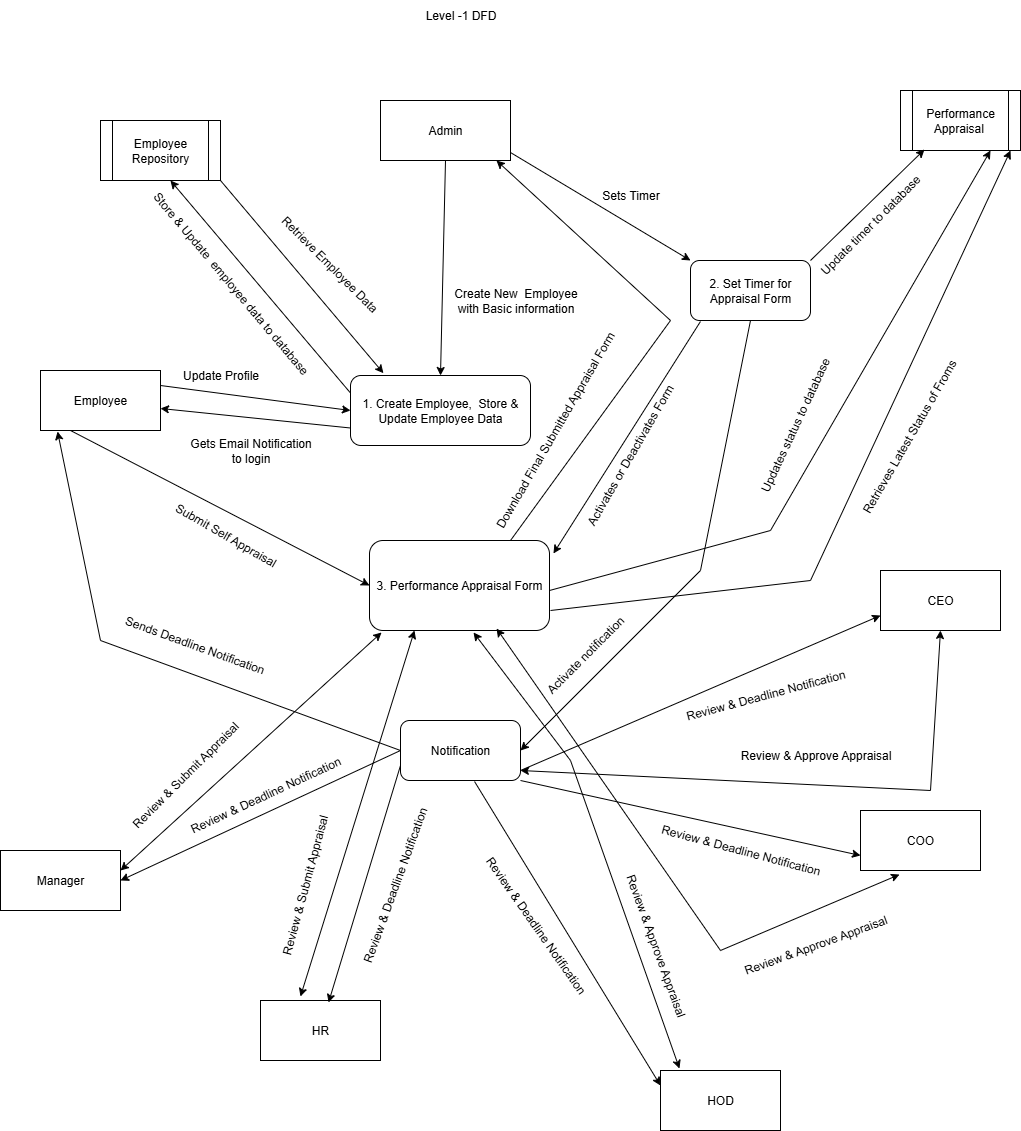

The diagram above was exported from draw.io. Its source (the exported page's mxGraphModel, read from the mxfile embedded in the PNG):
<mxGraphModel dx="1722" dy="1565" grid="1" gridSize="10" guides="1" tooltips="1" connect="1" arrows="1" fold="1" page="1" pageScale="1" pageWidth="850" pageHeight="1100" math="0" shadow="0">
  <root>
    <mxCell id="0" />
    <mxCell id="1" parent="0" />
    <mxCell id="2G1le35ahZ1bNiIccIlb-1" value="Employee Repository" style="shape=process;whiteSpace=wrap;html=1;backgroundOutline=1;" parent="1" vertex="1">
      <mxGeometry x="40" y="40" width="120" height="60" as="geometry" />
    </mxCell>
    <mxCell id="2G1le35ahZ1bNiIccIlb-2" value="Admin" style="rounded=0;whiteSpace=wrap;html=1;" parent="1" vertex="1">
      <mxGeometry x="320" y="20" width="130" height="60" as="geometry" />
    </mxCell>
    <mxCell id="2G1le35ahZ1bNiIccIlb-3" value="1. Create Employee,&amp;nbsp;&amp;nbsp;Store &amp;amp; Update Employee Data" style="rounded=1;whiteSpace=wrap;html=1;" parent="1" vertex="1">
      <mxGeometry x="290" y="295" width="180" height="70" as="geometry" />
    </mxCell>
    <mxCell id="2G1le35ahZ1bNiIccIlb-4" value="" style="endArrow=classic;html=1;rounded=0;entryX=0.5;entryY=0;entryDx=0;entryDy=0;exitX=0.5;exitY=1;exitDx=0;exitDy=0;" parent="1" source="2G1le35ahZ1bNiIccIlb-2" target="2G1le35ahZ1bNiIccIlb-3" edge="1">
      <mxGeometry width="50" height="50" relative="1" as="geometry">
        <mxPoint x="400" y="110" as="sourcePoint" />
        <mxPoint x="374" y="260" as="targetPoint" />
      </mxGeometry>
    </mxCell>
    <mxCell id="2G1le35ahZ1bNiIccIlb-5" value="Employee" style="rounded=0;whiteSpace=wrap;html=1;" parent="1" vertex="1">
      <mxGeometry x="-20" y="290" width="120" height="60" as="geometry" />
    </mxCell>
    <mxCell id="2G1le35ahZ1bNiIccIlb-6" value="" style="endArrow=classic;html=1;rounded=0;exitX=0;exitY=0.25;exitDx=0;exitDy=0;entryX=0.583;entryY=1;entryDx=0;entryDy=0;entryPerimeter=0;" parent="1" source="2G1le35ahZ1bNiIccIlb-3" target="2G1le35ahZ1bNiIccIlb-1" edge="1">
      <mxGeometry width="50" height="50" relative="1" as="geometry">
        <mxPoint x="200" y="160" as="sourcePoint" />
        <mxPoint x="250" y="110" as="targetPoint" />
      </mxGeometry>
    </mxCell>
    <mxCell id="2G1le35ahZ1bNiIccIlb-7" value="Store &amp;amp; Update&amp;nbsp; employee data to database" style="text;html=1;align=center;verticalAlign=middle;resizable=0;points=[];autosize=1;strokeColor=none;fillColor=none;rotation=50;" parent="1" vertex="1">
      <mxGeometry x="40" y="188" width="260" height="30" as="geometry" />
    </mxCell>
    <mxCell id="2G1le35ahZ1bNiIccIlb-9" value="" style="endArrow=classic;html=1;rounded=0;entryX=0.183;entryY=-0.033;entryDx=0;entryDy=0;entryPerimeter=0;" parent="1" target="2G1le35ahZ1bNiIccIlb-3" edge="1">
      <mxGeometry width="50" height="50" relative="1" as="geometry">
        <mxPoint x="160" y="100" as="sourcePoint" />
        <mxPoint x="330" y="260" as="targetPoint" />
      </mxGeometry>
    </mxCell>
    <mxCell id="2G1le35ahZ1bNiIccIlb-10" value="Retrieve Employee Data&amp;nbsp;" style="text;html=1;align=center;verticalAlign=middle;resizable=0;points=[];autosize=1;strokeColor=none;fillColor=none;rotation=45;" parent="1" vertex="1">
      <mxGeometry x="190" y="170" width="160" height="30" as="geometry" />
    </mxCell>
    <mxCell id="2G1le35ahZ1bNiIccIlb-11" value="" style="endArrow=classic;html=1;rounded=0;entryX=1;entryY=0.633;entryDx=0;entryDy=0;exitX=0;exitY=0.75;exitDx=0;exitDy=0;entryPerimeter=0;" parent="1" source="2G1le35ahZ1bNiIccIlb-3" target="2G1le35ahZ1bNiIccIlb-5" edge="1">
      <mxGeometry width="50" height="50" relative="1" as="geometry">
        <mxPoint x="300" y="320" as="sourcePoint" />
        <mxPoint x="220" y="320" as="targetPoint" />
      </mxGeometry>
    </mxCell>
    <mxCell id="2G1le35ahZ1bNiIccIlb-12" value="Gets Email Notification&lt;div&gt;to login&lt;/div&gt;" style="text;html=1;align=center;verticalAlign=middle;resizable=0;points=[];autosize=1;strokeColor=none;fillColor=none;rotation=0;" parent="1" vertex="1">
      <mxGeometry x="120" y="350" width="140" height="40" as="geometry" />
    </mxCell>
    <mxCell id="2G1le35ahZ1bNiIccIlb-13" value="" style="endArrow=classic;html=1;rounded=0;entryX=0;entryY=0.5;entryDx=0;entryDy=0;exitX=1;exitY=0.25;exitDx=0;exitDy=0;" parent="1" source="2G1le35ahZ1bNiIccIlb-5" target="2G1le35ahZ1bNiIccIlb-3" edge="1">
      <mxGeometry width="50" height="50" relative="1" as="geometry">
        <mxPoint x="140" y="320" as="sourcePoint" />
        <mxPoint x="190" y="270" as="targetPoint" />
      </mxGeometry>
    </mxCell>
    <mxCell id="2G1le35ahZ1bNiIccIlb-14" value="Update Profile" style="text;html=1;align=center;verticalAlign=middle;resizable=0;points=[];autosize=1;strokeColor=none;fillColor=none;" parent="1" vertex="1">
      <mxGeometry x="110" y="280" width="100" height="30" as="geometry" />
    </mxCell>
    <mxCell id="2G1le35ahZ1bNiIccIlb-15" value="3. Performance Appraisal Form" style="rounded=1;whiteSpace=wrap;html=1;" parent="1" vertex="1">
      <mxGeometry x="309" y="460" width="180" height="90" as="geometry" />
    </mxCell>
    <mxCell id="2G1le35ahZ1bNiIccIlb-16" value="2. Set Timer for Appraisal Form" style="rounded=1;whiteSpace=wrap;html=1;" parent="1" vertex="1">
      <mxGeometry x="630" y="180" width="120" height="60" as="geometry" />
    </mxCell>
    <mxCell id="2G1le35ahZ1bNiIccIlb-17" value="" style="endArrow=classic;html=1;rounded=0;entryX=0;entryY=0;entryDx=0;entryDy=0;exitX=1;exitY=0.867;exitDx=0;exitDy=0;exitPerimeter=0;" parent="1" source="2G1le35ahZ1bNiIccIlb-2" target="2G1le35ahZ1bNiIccIlb-16" edge="1">
      <mxGeometry width="50" height="50" relative="1" as="geometry">
        <mxPoint x="460" y="100" as="sourcePoint" />
        <mxPoint x="510" y="50" as="targetPoint" />
      </mxGeometry>
    </mxCell>
    <mxCell id="2G1le35ahZ1bNiIccIlb-18" value="Sets Timer" style="text;html=1;align=center;verticalAlign=middle;resizable=0;points=[];autosize=1;strokeColor=none;fillColor=none;" parent="1" vertex="1">
      <mxGeometry x="530" y="100" width="80" height="30" as="geometry" />
    </mxCell>
    <mxCell id="2G1le35ahZ1bNiIccIlb-19" value="" style="endArrow=classic;html=1;rounded=0;exitX=0.083;exitY=1.017;exitDx=0;exitDy=0;exitPerimeter=0;entryX=1.022;entryY=0.144;entryDx=0;entryDy=0;entryPerimeter=0;" parent="1" source="2G1le35ahZ1bNiIccIlb-16" target="2G1le35ahZ1bNiIccIlb-15" edge="1">
      <mxGeometry width="50" height="50" relative="1" as="geometry">
        <mxPoint x="580" y="330" as="sourcePoint" />
        <mxPoint x="630" y="280" as="targetPoint" />
      </mxGeometry>
    </mxCell>
    <mxCell id="2G1le35ahZ1bNiIccIlb-20" value="Activates or Deactivates Form" style="text;html=1;align=center;verticalAlign=middle;resizable=0;points=[];autosize=1;strokeColor=none;fillColor=none;rotation=-60;" parent="1" vertex="1">
      <mxGeometry x="480" y="360" width="180" height="30" as="geometry" />
    </mxCell>
    <mxCell id="2G1le35ahZ1bNiIccIlb-22" value="" style="endArrow=classic;html=1;rounded=0;entryX=0;entryY=0.5;entryDx=0;entryDy=0;exitX=0.25;exitY=1;exitDx=0;exitDy=0;" parent="1" source="2G1le35ahZ1bNiIccIlb-5" target="2G1le35ahZ1bNiIccIlb-15" edge="1">
      <mxGeometry width="50" height="50" relative="1" as="geometry">
        <mxPoint x="130" y="450" as="sourcePoint" />
        <mxPoint x="180" y="400" as="targetPoint" />
      </mxGeometry>
    </mxCell>
    <mxCell id="2G1le35ahZ1bNiIccIlb-23" value="Submit Self Appraisal" style="text;html=1;align=center;verticalAlign=middle;resizable=0;points=[];autosize=1;strokeColor=none;fillColor=none;rotation=30;" parent="1" vertex="1">
      <mxGeometry x="95" y="440" width="140" height="30" as="geometry" />
    </mxCell>
    <mxCell id="2G1le35ahZ1bNiIccIlb-26" value="Notification" style="rounded=1;whiteSpace=wrap;html=1;" parent="1" vertex="1">
      <mxGeometry x="340" y="640" width="120" height="60" as="geometry" />
    </mxCell>
    <mxCell id="2G1le35ahZ1bNiIccIlb-27" value="" style="endArrow=classic;html=1;rounded=0;entryX=1;entryY=0.5;entryDx=0;entryDy=0;exitX=0.5;exitY=1;exitDx=0;exitDy=0;" parent="1" source="2G1le35ahZ1bNiIccIlb-16" target="2G1le35ahZ1bNiIccIlb-26" edge="1">
      <mxGeometry width="50" height="50" relative="1" as="geometry">
        <mxPoint x="640" y="260" as="sourcePoint" />
        <mxPoint x="690" y="210" as="targetPoint" />
        <Array as="points">
          <mxPoint x="640" y="490" />
        </Array>
      </mxGeometry>
    </mxCell>
    <mxCell id="2G1le35ahZ1bNiIccIlb-28" value="Activate notification" style="text;html=1;align=center;verticalAlign=middle;resizable=0;points=[];autosize=1;strokeColor=none;fillColor=none;rotation=-45;" parent="1" vertex="1">
      <mxGeometry x="460" y="560" width="130" height="30" as="geometry" />
    </mxCell>
    <mxCell id="2G1le35ahZ1bNiIccIlb-29" value="Create New&amp;nbsp; Employee&lt;div&gt;with Basic information&lt;/div&gt;" style="text;html=1;align=center;verticalAlign=middle;resizable=0;points=[];autosize=1;strokeColor=none;fillColor=none;" parent="1" vertex="1">
      <mxGeometry x="380" y="200" width="150" height="40" as="geometry" />
    </mxCell>
    <mxCell id="2G1le35ahZ1bNiIccIlb-30" value="" style="endArrow=classic;html=1;rounded=0;exitX=0;exitY=0.5;exitDx=0;exitDy=0;entryX=0.142;entryY=1.017;entryDx=0;entryDy=0;entryPerimeter=0;" parent="1" source="2G1le35ahZ1bNiIccIlb-26" target="2G1le35ahZ1bNiIccIlb-5" edge="1">
      <mxGeometry width="50" height="50" relative="1" as="geometry">
        <mxPoint x="245" y="670" as="sourcePoint" />
        <mxPoint x="295" y="620" as="targetPoint" />
        <Array as="points">
          <mxPoint x="40" y="560" />
        </Array>
      </mxGeometry>
    </mxCell>
    <mxCell id="2G1le35ahZ1bNiIccIlb-31" value="Sends Deadline Notification" style="text;html=1;align=center;verticalAlign=middle;resizable=0;points=[];autosize=1;strokeColor=none;fillColor=none;rotation=20;" parent="1" vertex="1">
      <mxGeometry x="49" y="550" width="170" height="30" as="geometry" />
    </mxCell>
    <mxCell id="2G1le35ahZ1bNiIccIlb-32" value="Performance Appraisal&amp;nbsp;" style="shape=process;whiteSpace=wrap;html=1;backgroundOutline=1;" parent="1" vertex="1">
      <mxGeometry x="840" y="10" width="120" height="60" as="geometry" />
    </mxCell>
    <mxCell id="2G1le35ahZ1bNiIccIlb-33" value="" style="endArrow=classic;html=1;rounded=0;entryX=0.2;entryY=0.983;entryDx=0;entryDy=0;entryPerimeter=0;exitX=1;exitY=0;exitDx=0;exitDy=0;" parent="1" source="2G1le35ahZ1bNiIccIlb-16" target="2G1le35ahZ1bNiIccIlb-32" edge="1">
      <mxGeometry width="50" height="50" relative="1" as="geometry">
        <mxPoint x="740" y="180" as="sourcePoint" />
        <mxPoint x="790" y="130" as="targetPoint" />
      </mxGeometry>
    </mxCell>
    <mxCell id="2G1le35ahZ1bNiIccIlb-34" value="Update timer to database" style="text;html=1;align=center;verticalAlign=middle;resizable=0;points=[];autosize=1;strokeColor=none;fillColor=none;rotation=-45;" parent="1" vertex="1">
      <mxGeometry x="730" y="130" width="160" height="30" as="geometry" />
    </mxCell>
    <mxCell id="Y6JznUuCAEHdYEUPsyKR-1" value="" style="endArrow=classic;html=1;rounded=0;entryX=0.75;entryY=1;entryDx=0;entryDy=0;" parent="1" target="2G1le35ahZ1bNiIccIlb-32" edge="1">
      <mxGeometry width="50" height="50" relative="1" as="geometry">
        <mxPoint x="489" y="510" as="sourcePoint" />
        <mxPoint x="870" y="340" as="targetPoint" />
        <Array as="points">
          <mxPoint x="710" y="450" />
        </Array>
      </mxGeometry>
    </mxCell>
    <mxCell id="Y6JznUuCAEHdYEUPsyKR-2" value="Updates status to database" style="text;html=1;align=center;verticalAlign=middle;resizable=0;points=[];autosize=1;strokeColor=none;fillColor=none;rotation=-65;" parent="1" vertex="1">
      <mxGeometry x="650" y="330" width="170" height="30" as="geometry" />
    </mxCell>
    <mxCell id="Y6JznUuCAEHdYEUPsyKR-4" value="" style="endArrow=classic;html=1;rounded=0;entryX=0.917;entryY=1;entryDx=0;entryDy=0;entryPerimeter=0;" parent="1" target="2G1le35ahZ1bNiIccIlb-32" edge="1">
      <mxGeometry width="50" height="50" relative="1" as="geometry">
        <mxPoint x="490" y="530" as="sourcePoint" />
        <mxPoint x="952" y="80" as="targetPoint" />
        <Array as="points">
          <mxPoint x="750" y="500" />
        </Array>
      </mxGeometry>
    </mxCell>
    <mxCell id="Y6JznUuCAEHdYEUPsyKR-6" value="Retrieves Latest Status of Froms&amp;nbsp;" style="text;html=1;align=center;verticalAlign=middle;resizable=0;points=[];autosize=1;strokeColor=none;fillColor=none;rotation=-60;" parent="1" vertex="1">
      <mxGeometry x="750" y="340" width="200" height="30" as="geometry" />
    </mxCell>
    <mxCell id="Y6JznUuCAEHdYEUPsyKR-7" value="Manager" style="rounded=0;whiteSpace=wrap;html=1;" parent="1" vertex="1">
      <mxGeometry x="-60" y="770" width="120" height="60" as="geometry" />
    </mxCell>
    <mxCell id="Y6JznUuCAEHdYEUPsyKR-11" value="Review &amp;amp; Submit Appraisal" style="text;html=1;align=center;verticalAlign=middle;resizable=0;points=[];autosize=1;strokeColor=none;fillColor=none;rotation=-45;" parent="1" vertex="1">
      <mxGeometry x="40" y="680" width="170" height="30" as="geometry" />
    </mxCell>
    <mxCell id="Y6JznUuCAEHdYEUPsyKR-12" value="HR" style="rounded=0;whiteSpace=wrap;html=1;" parent="1" vertex="1">
      <mxGeometry x="200" y="920" width="120" height="60" as="geometry" />
    </mxCell>
    <mxCell id="Y6JznUuCAEHdYEUPsyKR-15" value="" style="endArrow=classic;startArrow=classic;html=1;rounded=0;entryX=0.067;entryY=1.022;entryDx=0;entryDy=0;entryPerimeter=0;" parent="1" target="2G1le35ahZ1bNiIccIlb-15" edge="1">
      <mxGeometry width="50" height="50" relative="1" as="geometry">
        <mxPoint x="60" y="790" as="sourcePoint" />
        <mxPoint x="110" y="740" as="targetPoint" />
      </mxGeometry>
    </mxCell>
    <mxCell id="Y6JznUuCAEHdYEUPsyKR-16" value="" style="endArrow=classic;html=1;rounded=0;entryX=1;entryY=0.5;entryDx=0;entryDy=0;exitX=0;exitY=0.5;exitDx=0;exitDy=0;" parent="1" source="2G1le35ahZ1bNiIccIlb-26" target="Y6JznUuCAEHdYEUPsyKR-7" edge="1">
      <mxGeometry width="50" height="50" relative="1" as="geometry">
        <mxPoint x="270" y="760" as="sourcePoint" />
        <mxPoint x="320" y="710" as="targetPoint" />
      </mxGeometry>
    </mxCell>
    <mxCell id="Y6JznUuCAEHdYEUPsyKR-17" value="Review &amp;amp; Deadline Notification" style="text;html=1;align=center;verticalAlign=middle;resizable=0;points=[];autosize=1;strokeColor=none;fillColor=none;rotation=-25;" parent="1" vertex="1">
      <mxGeometry x="110" y="700" width="190" height="30" as="geometry" />
    </mxCell>
    <mxCell id="Y6JznUuCAEHdYEUPsyKR-18" value="" style="endArrow=classic;startArrow=classic;html=1;rounded=0;entryX=0.25;entryY=1;entryDx=0;entryDy=0;exitX=0.333;exitY=-0.067;exitDx=0;exitDy=0;exitPerimeter=0;" parent="1" source="Y6JznUuCAEHdYEUPsyKR-12" target="2G1le35ahZ1bNiIccIlb-15" edge="1">
      <mxGeometry width="50" height="50" relative="1" as="geometry">
        <mxPoint x="275" y="830" as="sourcePoint" />
        <mxPoint x="325" y="780" as="targetPoint" />
      </mxGeometry>
    </mxCell>
    <mxCell id="Y6JznUuCAEHdYEUPsyKR-19" value="Review &amp;amp; Submit Appraisal" style="text;html=1;align=center;verticalAlign=middle;resizable=0;points=[];autosize=1;strokeColor=none;fillColor=none;rotation=-75;" parent="1" vertex="1">
      <mxGeometry x="160" y="790" width="170" height="30" as="geometry" />
    </mxCell>
    <mxCell id="Y6JznUuCAEHdYEUPsyKR-20" value="HOD" style="rounded=0;whiteSpace=wrap;html=1;" parent="1" vertex="1">
      <mxGeometry x="600" y="990" width="120" height="60" as="geometry" />
    </mxCell>
    <mxCell id="Y6JznUuCAEHdYEUPsyKR-21" value="COO" style="rounded=0;whiteSpace=wrap;html=1;" parent="1" vertex="1">
      <mxGeometry x="800" y="730" width="120" height="60" as="geometry" />
    </mxCell>
    <mxCell id="Y6JznUuCAEHdYEUPsyKR-22" value="CEO" style="rounded=0;whiteSpace=wrap;html=1;" parent="1" vertex="1">
      <mxGeometry x="820" y="490" width="120" height="60" as="geometry" />
    </mxCell>
    <mxCell id="Y6JznUuCAEHdYEUPsyKR-23" value="" style="endArrow=classic;html=1;rounded=0;exitX=0;exitY=0.75;exitDx=0;exitDy=0;entryX=0.567;entryY=0.033;entryDx=0;entryDy=0;entryPerimeter=0;" parent="1" source="2G1le35ahZ1bNiIccIlb-26" target="Y6JznUuCAEHdYEUPsyKR-12" edge="1">
      <mxGeometry width="50" height="50" relative="1" as="geometry">
        <mxPoint x="350" y="850" as="sourcePoint" />
        <mxPoint x="400" y="800" as="targetPoint" />
      </mxGeometry>
    </mxCell>
    <mxCell id="Y6JznUuCAEHdYEUPsyKR-24" value="Review &amp;amp; Deadline Notification" style="text;html=1;align=center;verticalAlign=middle;resizable=0;points=[];autosize=1;strokeColor=none;fillColor=none;rotation=-70;" parent="1" vertex="1">
      <mxGeometry x="240" y="790" width="190" height="30" as="geometry" />
    </mxCell>
    <mxCell id="Y6JznUuCAEHdYEUPsyKR-25" value="" style="endArrow=classic;startArrow=classic;html=1;rounded=0;exitX=0.578;exitY=1.022;exitDx=0;exitDy=0;exitPerimeter=0;entryX=0.158;entryY=-0.033;entryDx=0;entryDy=0;entryPerimeter=0;" parent="1" source="2G1le35ahZ1bNiIccIlb-15" target="Y6JznUuCAEHdYEUPsyKR-20" edge="1">
      <mxGeometry width="50" height="50" relative="1" as="geometry">
        <mxPoint x="450" y="610" as="sourcePoint" />
        <mxPoint x="590" y="910" as="targetPoint" />
        <Array as="points">
          <mxPoint x="510" y="680" />
        </Array>
      </mxGeometry>
    </mxCell>
    <mxCell id="Y6JznUuCAEHdYEUPsyKR-26" value="Review &amp;amp; Approve Appraisal" style="text;html=1;align=center;verticalAlign=middle;resizable=0;points=[];autosize=1;strokeColor=none;fillColor=none;rotation=70;" parent="1" vertex="1">
      <mxGeometry x="510" y="850" width="170" height="30" as="geometry" />
    </mxCell>
    <mxCell id="Y6JznUuCAEHdYEUPsyKR-27" value="" style="endArrow=classic;html=1;rounded=0;entryX=0;entryY=0.25;entryDx=0;entryDy=0;exitX=0.617;exitY=1.017;exitDx=0;exitDy=0;exitPerimeter=0;" parent="1" source="2G1le35ahZ1bNiIccIlb-26" target="Y6JznUuCAEHdYEUPsyKR-20" edge="1">
      <mxGeometry width="50" height="50" relative="1" as="geometry">
        <mxPoint x="410" y="840" as="sourcePoint" />
        <mxPoint x="460" y="790" as="targetPoint" />
      </mxGeometry>
    </mxCell>
    <mxCell id="Y6JznUuCAEHdYEUPsyKR-28" value="Review &amp;amp; Deadline Notification" style="text;html=1;align=center;verticalAlign=middle;resizable=0;points=[];autosize=1;strokeColor=none;fillColor=none;rotation=55;" parent="1" vertex="1">
      <mxGeometry x="379.9973029277271" y="830.0011011245464" width="190" height="30" as="geometry" />
    </mxCell>
    <mxCell id="Y6JznUuCAEHdYEUPsyKR-29" value="" style="endArrow=classic;html=1;rounded=0;entryX=0;entryY=0.75;entryDx=0;entryDy=0;" parent="1" target="Y6JznUuCAEHdYEUPsyKR-21" edge="1">
      <mxGeometry width="50" height="50" relative="1" as="geometry">
        <mxPoint x="460" y="700" as="sourcePoint" />
        <mxPoint x="510" y="650" as="targetPoint" />
      </mxGeometry>
    </mxCell>
    <mxCell id="Y6JznUuCAEHdYEUPsyKR-30" value="" style="endArrow=classic;html=1;rounded=0;entryX=0;entryY=0.75;entryDx=0;entryDy=0;" parent="1" target="Y6JznUuCAEHdYEUPsyKR-22" edge="1">
      <mxGeometry width="50" height="50" relative="1" as="geometry">
        <mxPoint x="460" y="690" as="sourcePoint" />
        <mxPoint x="510" y="640" as="targetPoint" />
      </mxGeometry>
    </mxCell>
    <mxCell id="Y6JznUuCAEHdYEUPsyKR-31" value="Review &amp;amp; Deadline Notification" style="text;html=1;align=center;verticalAlign=middle;resizable=0;points=[];autosize=1;strokeColor=none;fillColor=none;rotation=-15;" parent="1" vertex="1">
      <mxGeometry x="609.9970421176843" y="600.0030907527199" width="190" height="30" as="geometry" />
    </mxCell>
    <mxCell id="Y6JznUuCAEHdYEUPsyKR-32" value="Review &amp;amp; Deadline Notification" style="text;html=1;align=center;verticalAlign=middle;resizable=0;points=[];autosize=1;strokeColor=none;fillColor=none;rotation=15;" parent="1" vertex="1">
      <mxGeometry x="584.9952391739993" y="754.9966966790755" width="190" height="30" as="geometry" />
    </mxCell>
    <mxCell id="Y6JznUuCAEHdYEUPsyKR-33" value="" style="endArrow=classic;startArrow=classic;html=1;rounded=0;exitX=0.706;exitY=0.978;exitDx=0;exitDy=0;exitPerimeter=0;entryX=0.325;entryY=1.067;entryDx=0;entryDy=0;entryPerimeter=0;" parent="1" source="2G1le35ahZ1bNiIccIlb-15" target="Y6JznUuCAEHdYEUPsyKR-21" edge="1">
      <mxGeometry width="50" height="50" relative="1" as="geometry">
        <mxPoint x="460" y="575" as="sourcePoint" />
        <mxPoint x="830" y="800" as="targetPoint" />
        <Array as="points">
          <mxPoint x="660" y="870" />
        </Array>
      </mxGeometry>
    </mxCell>
    <mxCell id="Y6JznUuCAEHdYEUPsyKR-34" value="Review &amp;amp; Approve Appraisal" style="text;html=1;align=center;verticalAlign=middle;resizable=0;points=[];autosize=1;strokeColor=none;fillColor=none;rotation=-20;" parent="1" vertex="1">
      <mxGeometry x="669.9971014944705" y="850.0041749166872" width="170" height="30" as="geometry" />
    </mxCell>
    <mxCell id="Y6JznUuCAEHdYEUPsyKR-35" value="" style="endArrow=classic;startArrow=classic;html=1;rounded=0;entryX=0.5;entryY=1;entryDx=0;entryDy=0;" parent="1" target="Y6JznUuCAEHdYEUPsyKR-22" edge="1">
      <mxGeometry width="50" height="50" relative="1" as="geometry">
        <mxPoint x="460" y="690" as="sourcePoint" />
        <mxPoint x="810" y="620" as="targetPoint" />
        <Array as="points">
          <mxPoint x="870" y="710" />
        </Array>
      </mxGeometry>
    </mxCell>
    <mxCell id="Y6JznUuCAEHdYEUPsyKR-36" value="Review &amp;amp; Approve Appraisal" style="text;html=1;align=center;verticalAlign=middle;resizable=0;points=[];autosize=1;strokeColor=none;fillColor=none;rotation=0;" parent="1" vertex="1">
      <mxGeometry x="669.9959809111086" y="659.9985062280502" width="170" height="30" as="geometry" />
    </mxCell>
    <mxCell id="Y6JznUuCAEHdYEUPsyKR-37" value="" style="endArrow=classic;html=1;rounded=0;entryX=0.892;entryY=1;entryDx=0;entryDy=0;entryPerimeter=0;" parent="1" target="2G1le35ahZ1bNiIccIlb-2" edge="1">
      <mxGeometry width="50" height="50" relative="1" as="geometry">
        <mxPoint x="450" y="460" as="sourcePoint" />
        <mxPoint x="500" y="410" as="targetPoint" />
        <Array as="points">
          <mxPoint x="610" y="240" />
        </Array>
      </mxGeometry>
    </mxCell>
    <mxCell id="Y6JznUuCAEHdYEUPsyKR-38" value="Download Final Submitted Appraisal Form" style="text;html=1;align=center;verticalAlign=middle;resizable=0;points=[];autosize=1;strokeColor=none;fillColor=none;rotation=-60;" parent="1" vertex="1">
      <mxGeometry x="370" y="335" width="250" height="30" as="geometry" />
    </mxCell>
    <mxCell id="qaMjuhbNQJrkUkgN5osW-1" value="Level -1 DFD" style="text;html=1;align=center;verticalAlign=middle;resizable=0;points=[];autosize=1;strokeColor=none;fillColor=none;" parent="1" vertex="1">
      <mxGeometry x="355" y="-80" width="90" height="30" as="geometry" />
    </mxCell>
  </root>
</mxGraphModel>